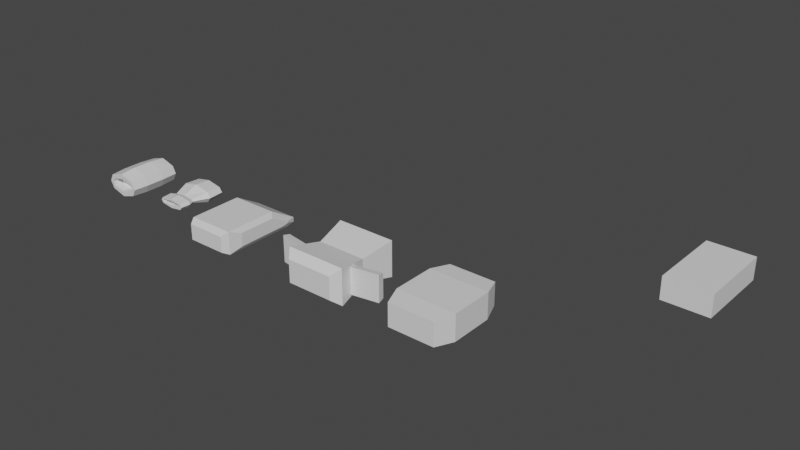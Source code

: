 # Source: moduals.blend  (saved by Blender 2.80.64; exported with 4.5.12 LTS)
import bpy
from mathutils import Matrix  # noqa: F401  (used for matrix-valued properties, if any)

bpy.ops.wm.read_factory_settings(use_empty=True)
scene = bpy.context.scene
scene.name = 'Scene'

# ---- collections
col_collection = bpy.data.collections.new('Collection'); scene.collection.children.link(col_collection)

# ---- materials (node trees are filled in below, after node groups)
mat_material = bpy.data.materials.new('Material')
mat_material.alpha_threshold = 0.0
mat_material.use_transparent_shadow = False
mat_material.roughness = 0.5
mat_material.line_color = (0.0, 0.0, 0.0, 1.0)

# ---- material node trees
mat_material.use_nodes = True; mat_material.node_tree.nodes.clear()
_N = mat_material.node_tree.nodes; _L = mat_material.node_tree.links
n0 = _N.new('ShaderNodeOutputMaterial'); n0.name = 'Material Output'; n0.location = (300, 300)
n1 = _N.new('ShaderNodeBsdfPrincipled'); n1.name = 'Principled BSDF'; n1.location = (10, 300)
n1.distribution = 'GGX'
n1.subsurface_method = 'BURLEY'
n1.inputs[3].default_value = 1.45
n1.inputs[27].default_value = (0.0, 0.0, 0.0, 1.0)
n1.inputs[28].default_value = 1.0
_L.new(n1.outputs[0], n0.inputs[0])
n0.is_active_output = True

# ---- world
world_world = bpy.data.worlds.new('World'); scene.world = world_world
world_world.use_nodes = True; world_world.node_tree.nodes.clear()
_N = world_world.node_tree.nodes; _L = world_world.node_tree.links
n0 = _N.new('ShaderNodeOutputWorld'); n0.name = 'World Output'; n0.location = (300, 300)
n1 = _N.new('ShaderNodeBackground'); n1.name = 'Background'; n1.location = (10, 300)
n1.inputs[0].default_value = (0.05088, 0.05088, 0.05088, 1.0)
_L.new(n1.outputs[0], n0.inputs[0])
n0.is_active_output = True
world_world.color = (0.05088, 0.05088, 0.05088)
world_world.use_sun_shadow = False
world_world.sun_shadow_jitter_overblur = 0.0

# ---- meshes
me_cube = bpy.data.meshes.new('Cube')
me_cube.from_pydata([(1.0, 1.739, 0.492), (1.0, 1.739, -0.492), (1.0, -1.739, 0.492), (1.0, -1.739, -0.492), (0.0, 1.739, -0.492), (0.0, -1.739, 0.492), (0.0, -1.739, -0.492), (0.0, 1.739, 0.492), (1.291, 0.9281, 0.5586), (1.291, -0.9281, 0.5586), (1.291, -0.9281, -0.5586), (1.291, 0.9281, -0.5586), (0.0, 0.9281, -0.5586), (0.0, -0.9281, -0.5586), (0.0, 0.9281, 0.5586), (0.0, -0.9281, 0.5586)], [], [(13, 10, 3, 6), (10, 9, 2, 3), (4, 7, 0, 1), (3, 2, 5, 6), (9, 15, 5, 2), (0, 7, 14, 8), (8, 14, 15, 9), (1, 0, 8, 11), (11, 8, 9, 10), (4, 1, 11, 12), (12, 11, 10, 13)])
_uv = me_cube.uv_layers.new(name='UVMap')
_uv.uv.foreach_set('vector', [0.5, 0.9167, 0.625, 0.9167, 0.625, 1.0, 0.5, 1.0, 0.125, 0.6667, 0.375, 0.6667, 0.375, 0.75, 0.125, 0.75, 0.625, 0.625, 0.875, 0.625, 0.875, 0.75, 0.625, 0.75, 0.375, 0.25, 0.625, 0.25, 0.625, 0.375, 0.375, 0.375, 0.375, 0.1667, 0.5, 0.1667, 0.5, 0.25, 0.375, 0.25, 0.375, 0.0, 0.5, 0.0, 0.5, 0.08333, 0.375, 0.08333, 0.375, 0.08333, 0.5, 0.08333, 0.5, 0.1667, 0.375, 0.1667, 0.125, 0.5, 0.375, 0.5, 0.375, 0.5833, 0.125, 0.5833, 0.125, 0.5833, 0.375, 0.5833, 0.375, 0.6667, 0.125, 0.6667, 0.5, 0.75, 0.625, 0.75, 0.625, 0.8333, 0.5, 0.8333, 0.5, 0.8333, 0.625, 0.8333, 0.625, 0.9167, 0.5, 0.9167])
me_cube.materials.append(mat_material)
me_cube.use_remesh_preserve_volume = False
me_cube.use_remesh_preserve_attributes = False
me_cube.use_mirror_vertex_groups = False
me_cube.update()
me_cube_001 = bpy.data.meshes.new('Cube.001')
me_cube_001.from_pydata([(1.0, 1.739, 0.492), (1.0, 1.739, -0.492), (1.0, -1.739, 0.492), (1.0, -1.739, -0.492), (0.0, 1.739, -0.492), (0.0, -1.739, 0.492), (0.0, -1.739, -0.492), (0.0, 1.739, 0.492), (1.293, 1.378, 0.7799), (1.059, -7.159e-08, 0.498), (1.293, -1.378, 0.7799), (1.293, -1.378, -0.7799), (1.059, 4.907e-08, -0.498), (1.293, 1.378, -0.7799), (0.0, 1.378, -0.7799), (0.0, -7.159e-08, -0.498), (0.0, -1.378, -0.7799), (0.0, 1.378, 0.7799), (0.0, -7.159e-08, 0.498), (0.0, -1.378, 0.7799), (1.151, -0.5452, 0.5207), (1.2, -0.8328, 0.5795), (1.2, -0.8328, -0.5795), (1.151, -0.5452, -0.5207), (0.0, -0.4593, -0.5919), (0.0, -0.9186, -0.6859), (0.0, -0.4593, 0.5919), (0.0, -0.9186, 0.6859), (1.137, -0.4593, 0.5919), (1.215, -0.9186, 0.6859), (1.215, -0.9186, -0.6859), (1.137, -0.4593, -0.5919), (2.335, -0.3445, 0.5207), (2.384, -0.6321, 0.5795), (2.384, -0.6321, -0.5795), (2.335, -0.3445, -0.5207)], [], [(16, 11, 3, 6), (11, 10, 2, 3), (4, 7, 0, 1), (3, 2, 5, 6), (10, 19, 5, 2), (0, 7, 17, 8), (8, 17, 18, 9), (29, 27, 19, 10), (1, 0, 8, 13), (13, 8, 9, 12), (30, 29, 10, 11), (4, 1, 13, 14), (14, 13, 12, 15), (25, 30, 11, 16), (15, 12, 31, 24), (24, 31, 30, 25), (12, 9, 28, 31), (23, 20, 32, 35), (9, 18, 26, 28), (28, 26, 27, 29), (21, 20, 28, 29), (23, 22, 30, 31), (20, 23, 31, 28), (22, 21, 29, 30), (35, 32, 33, 34), (20, 21, 33, 32), (21, 22, 34, 33), (22, 23, 35, 34)])
_uv = me_cube_001.uv_layers.new(name='UVMap')
_uv.uv.foreach_set('vector', [0.5, 0.9375, 0.625, 0.9375, 0.625, 1.0, 0.5, 1.0, 0.125, 0.6875, 0.375, 0.6875, 0.375, 0.75, 0.125, 0.75, 0.625, 0.625, 0.875, 0.625, 0.875, 0.75, 0.625, 0.75, 0.375, 0.25, 0.625, 0.25, 0.625, 0.375, 0.375, 0.375, 0.375, 0.1875, 0.5, 0.1875, 0.5, 0.25, 0.375, 0.25, 0.375, 0.0, 0.5, 0.0, 0.5, 0.0625, 0.375, 0.0625, 0.375, 0.0625, 0.5, 0.0625, 0.5, 0.125, 0.375, 0.125, 0.375, 0.1667, 0.5, 0.1667, 0.5, 0.1875, 0.375, 0.1875, 0.125, 0.5, 0.375, 0.5, 0.375, 0.5625, 0.125, 0.5625, 0.125, 0.5625, 0.375, 0.5625, 0.375, 0.625, 0.125, 0.625, 0.125, 0.6667, 0.375, 0.6667, 0.375, 0.6875, 0.125, 0.6875, 0.5, 0.75, 0.625, 0.75, 0.625, 0.8125, 0.5, 0.8125, 0.5, 0.8125, 0.625, 0.8125, 0.625, 0.875, 0.5, 0.875, 0.5, 0.9167, 0.625, 0.9167, 0.625, 0.9375, 0.5, 0.9375, 0.5, 0.875, 0.625, 0.875, 0.625, 0.8958, 0.5, 0.8958, 0.5, 0.8958, 0.625, 0.8958, 0.625, 0.9167, 0.5, 0.9167, 0.125, 0.625, 0.375, 0.625, 0.375, 0.6458, 0.125, 0.6458, 0.1428, 0.6497, 0.3572, 0.6497, 0.3572, 0.6497, 0.1428, 0.6497, 0.375, 0.125, 0.5, 0.125, 0.5, 0.1458, 0.375, 0.1458, 0.375, 0.1458, 0.5, 0.1458, 0.5, 0.1667, 0.375, 0.1667, 0.3582, 0.6628, 0.3572, 0.6497, 0.375, 0.6458, 0.375, 0.6667, 0.1428, 0.6497, 0.1418, 0.6628, 0.125, 0.6667, 0.125, 0.6458, 0.3572, 0.6497, 0.1428, 0.6497, 0.125, 0.6458, 0.375, 0.6458, 0.1418, 0.6628, 0.3582, 0.6628, 0.375, 0.6667, 0.125, 0.6667, 0.1428, 0.6497, 0.3572, 0.6497, 0.3582, 0.6628, 0.1418, 0.6628, 0.3572, 0.6497, 0.3582, 0.6628, 0.3582, 0.6628, 0.3572, 0.6497, 0.3582, 0.6628, 0.1418, 0.6628, 0.1418, 0.6628, 0.3582, 0.6628, 0.1418, 0.6628, 0.1428, 0.6497, 0.1428, 0.6497, 0.1418, 0.6628])
me_cube_001.materials.append(mat_material)
me_cube_001.use_remesh_preserve_volume = False
me_cube_001.use_remesh_preserve_attributes = False
me_cube_001.use_mirror_vertex_groups = False
me_cube_001.update()
me_cube_002 = bpy.data.meshes.new('Cube.002')
me_cube_002.from_pydata([(1.0, 1.739, 0.492), (1.0, 1.739, -0.492), (1.0, -1.739, 0.492), (1.0, -1.739, -0.492), (0.0, 1.739, -0.492), (0.0, -1.739, 0.492), (0.0, -1.739, -0.492), (0.0, 1.739, 0.492)], [], [(4, 1, 3, 6), (1, 0, 2, 3), (4, 7, 0, 1), (3, 2, 5, 6), (0, 7, 5, 2)])
_uv = me_cube_002.uv_layers.new(name='UVMap')
_uv.uv.foreach_set('vector', [0.5, 0.75, 0.625, 0.75, 0.625, 1.0, 0.5, 1.0, 0.125, 0.5, 0.375, 0.5, 0.375, 0.75, 0.125, 0.75, 0.625, 0.625, 0.875, 0.625, 0.875, 0.75, 0.625, 0.75, 0.375, 0.25, 0.625, 0.25, 0.625, 0.375, 0.375, 0.375, 0.375, 0.0, 0.5, 0.0, 0.5, 0.25, 0.375, 0.25])
me_cube_002.materials.append(mat_material)
me_cube_002.use_remesh_preserve_volume = False
me_cube_002.use_remesh_preserve_attributes = False
me_cube_002.use_mirror_vertex_groups = False
me_cube_002.update()
me_cube_003 = bpy.data.meshes.new('Cube.003')
me_cube_003.from_pydata([(1.114, 1.309, -0.1895), (1.114, 1.309, -0.2654), (1.114, -1.181, 0.259), (1.114, -1.181, -0.3121), (0.0, 1.739, -0.4107), (0.0, -1.739, 0.492), (0.0, -1.739, -0.492), (0.0, 1.739, -0.2083), (1.114, 0.4681, 0.259), (1.114, 0.1858, 0.259), (1.114, 0.1858, -0.3121), (1.114, 1.043, -0.3121), (0.0, 1.323, -0.492), (0.0, 0.1638, -0.492), (0.0, 0.561, 0.492), (0.0, 0.1638, 0.492), (1.114, 1.309, -0.2622), (1.114, -1.181, -0.02656), (0.0, 1.739, -0.3535), (1.114, 0.542, -0.02656), (1.114, 0.1858, -0.02656), (1.0, 1.739, -0.3535), (1.0, 1.739, -0.4107), (0.8504, -2.018, 0.0), (0.8504, -2.018, -0.3424), (1.0, 0.1638, 0.492), (0.8504, -2.018, 0.3424), (1.0, 1.323, -0.492), (1.0, 1.739, -0.2083), (1.0, 0.561, 0.492), (1.0, 0.1638, -0.492), (1.0, -1.739, 0.0), (1.0, -1.739, -0.492), (1.0, -1.739, 0.492), (0.0, -2.018, -0.3424), (0.0, -2.018, 0.0), (0.0, -2.018, 0.3424)], [], [(13, 30, 32, 6), (20, 9, 2, 17), (18, 7, 28, 21), (23, 26, 36, 35), (25, 15, 5, 33), (28, 7, 14, 29), (29, 14, 15, 25), (16, 0, 8, 19), (19, 8, 9, 20), (4, 22, 27, 12), (12, 27, 30, 13), (11, 19, 20, 10), (1, 16, 19, 11), (24, 23, 35, 34), (4, 18, 21, 22), (10, 20, 17, 3), (16, 1, 22, 21), (3, 17, 31, 32), (2, 9, 25, 33), (1, 11, 27, 22), (8, 0, 28, 29), (9, 8, 29, 25), (10, 3, 32, 30), (11, 10, 30, 27), (0, 16, 21, 28), (17, 2, 33, 31), (23, 24, 32, 31), (24, 34, 6, 32), (36, 26, 33, 5), (26, 23, 31, 33)])
_uv = me_cube_003.uv_layers.new(name='UVMap')
_uv.uv.foreach_set('vector', [0.5, 0.8632, 0.625, 0.8632, 0.625, 1.0, 0.5, 1.0, 0.25, 0.6132, 0.3588, 0.6132, 0.3588, 0.7454, 0.25, 0.7454, 0.75, 0.625, 0.875, 0.625, 0.875, 0.75, 0.75, 0.75, 0.5, 0.2687, 0.587, 0.2687, 0.587, 0.3563, 0.5, 0.3563, 0.375, 0.1132, 0.5, 0.1132, 0.5, 0.25, 0.375, 0.25, 0.375, 0.0, 0.5, 0.0, 0.5, 0.02989, 0.375, 0.02989, 0.375, 0.02989, 0.5, 0.02989, 0.5, 0.1132, 0.375, 0.1132, 0.2347, 0.5018, 0.3205, 0.5017, 0.3588, 0.5354, 0.25, 0.5299, 0.25, 0.5299, 0.3588, 0.5354, 0.3588, 0.6132, 0.25, 0.6132, 0.5, 0.75, 0.625, 0.75, 0.625, 0.7799, 0.5, 0.7799, 0.5, 0.7799, 0.625, 0.7799, 0.625, 0.8632, 0.5, 0.8632, 0.1412, 0.5233, 0.25, 0.5299, 0.25, 0.6132, 0.1412, 0.6132, 0.2168, 0.5026, 0.2347, 0.5018, 0.25, 0.5299, 0.1412, 0.5233, 0.413, 0.2687, 0.5, 0.2687, 0.5, 0.3563, 0.413, 0.3563, 0.625, 0.625, 0.75, 0.625, 0.75, 0.75, 0.625, 0.75, 0.1412, 0.6132, 0.25, 0.6132, 0.25, 0.7454, 0.1412, 0.7454, 0.2347, 0.5018, 0.2168, 0.5026, 0.125, 0.5, 0.25, 0.5, 0.1412, 0.7454, 0.25, 0.7454, 0.25, 0.75, 0.125, 0.75, 0.3588, 0.7454, 0.3588, 0.6132, 0.375, 0.6132, 0.375, 0.75, 0.2168, 0.5026, 0.1412, 0.5233, 0.125, 0.5299, 0.125, 0.5, 0.3588, 0.5354, 0.3205, 0.5017, 0.375, 0.5, 0.375, 0.5299, 0.3588, 0.6132, 0.3588, 0.5354, 0.375, 0.5299, 0.375, 0.6132, 0.1412, 0.6132, 0.1412, 0.7454, 0.125, 0.75, 0.125, 0.6132, 0.1412, 0.5233, 0.1412, 0.6132, 0.125, 0.6132, 0.125, 0.5299, 0.3205, 0.5017, 0.2347, 0.5018, 0.25, 0.5, 0.375, 0.5, 0.25, 0.7454, 0.3588, 0.7454, 0.375, 0.75, 0.25, 0.75, 0.5, 0.2687, 0.413, 0.2687, 0.375, 0.25, 0.5, 0.25, 0.413, 0.2687, 0.413, 0.3563, 0.375, 0.375, 0.375, 0.25, 0.587, 0.3563, 0.587, 0.2687, 0.625, 0.25, 0.625, 0.375, 0.587, 0.2687, 0.5, 0.2687, 0.5, 0.25, 0.625, 0.25])
me_cube_003.materials.append(mat_material)
me_cube_003.use_remesh_preserve_volume = False
me_cube_003.use_remesh_preserve_attributes = False
me_cube_003.use_mirror_vertex_groups = False
me_cube_003.update()
me_cube_004 = bpy.data.meshes.new('Cube.004')
me_cube_004.from_pydata([(0.8274, 1.739, 0.1885), (0.8274, 1.739, -0.1885), (0.7152, -1.474, 0.1098), (0.7152, -1.474, -0.1098), (0.0, 1.739, -0.515), (0.0, -1.474, 0.3172), (0.0, -1.474, -0.3172), (0.0, 1.739, 0.515), (0.9662, 1.739, 1.062e-09), (0.796, -1.474, 1.948e-09), (0.0, 1.048, 1.062e-09), (0.9739, -1.474, 1.948e-09), (0.8299, -1.474, -0.1956), (0.8299, -1.474, 0.1956), (0.0, -1.474, -0.1771), (0.0, -1.474, 0.1771), (0.0, -1.084, 1.948e-09), (0.0, -1.084, -0.1771), (0.0, -1.084, 0.1771), (0.796, -1.084, 1.948e-09), (0.7152, -1.084, -0.1098), (0.7152, -1.084, 0.1098), (1.234, 1.739, 1.062e-09), (1.0, 1.739, -0.3176), (1.0, 1.739, 0.3176), (0.0, 1.739, 0.3041), (1.046, 0.6547, 0.3588), (0.0, 1.739, -0.3041), (0.0, 1.048, -0.3041), (0.0, 1.048, 0.3041), (0.9662, 1.048, 1.062e-09), (0.8274, 1.048, -0.1885), (0.8274, 1.048, 0.1885), (0.8581, -0.8064, 0.221), (0.8581, -0.8064, -0.221), (1.046, 0.6547, -0.3588), (0.0, 0.6547, -0.5818), (0.0, -0.8064, -0.3584), (0.0, 0.6547, 0.5818), (0.0, -0.8064, 0.3584), (1.31, 0.6547, 1.062e-09), (1.021, -0.8064, 1.948e-09), (0.7424, -0.4031, 0.1074), (0.7424, -0.4031, -0.1074), (0.0, -0.4031, -0.1741), (0.0, -0.4031, 0.1741), (0.8214, -0.4031, 1.948e-09)], [], [(37, 34, 12, 6), (41, 33, 13, 11), (0, 8, 30, 32), (14, 3, 20, 17), (33, 39, 5, 13), (9, 2, 21, 19), (25, 0, 32, 29), (34, 41, 11, 12), (9, 3, 12, 11), (3, 14, 6, 12), (15, 2, 13, 5), (2, 9, 11, 13), (19, 21, 18, 16), (20, 19, 16, 17), (2, 15, 18, 21), (3, 9, 19, 20), (1, 8, 22, 23), (0, 25, 7, 24), (27, 1, 23, 4), (28, 10, 30, 31), (8, 0, 24, 22), (10, 29, 32, 30), (1, 27, 28, 31), (8, 1, 31, 30), (23, 22, 40, 35), (43, 46, 41, 34), (24, 7, 38, 26), (42, 45, 39, 33), (22, 24, 26, 40), (46, 42, 33, 41), (4, 23, 35, 36), (44, 43, 34, 37), (36, 35, 43, 44), (40, 26, 42, 46), (26, 38, 45, 42), (35, 40, 46, 43)])
_uv = me_cube_004.uv_layers.new(name='UVMap')
_uv.uv.foreach_set('vector', [0.5, 0.9167, 0.625, 0.9167, 0.625, 1.0, 0.5, 1.0, 0.25, 0.6667, 0.375, 0.6667, 0.375, 0.75, 0.25, 0.75, 0.8168, 0.7192, 0.75, 0.7229, 0.75, 0.7229, 0.8168, 0.7192, 0.4222, 0.3446, 0.4373, 0.283, 0.4373, 0.283, 0.4222, 0.3446, 0.375, 0.1667, 0.5, 0.1667, 0.5, 0.25, 0.375, 0.25, 0.5, 0.2793, 0.5627, 0.283, 0.5627, 0.283, 0.5, 0.2793, 0.8315, 0.6533, 0.8168, 0.7192, 0.8168, 0.7192, 0.8315, 0.6533, 0.125, 0.6667, 0.25, 0.6667, 0.25, 0.75, 0.125, 0.75, 0.5, 0.2793, 0.4373, 0.283, 0.375, 0.25, 0.5, 0.25, 0.4373, 0.283, 0.4222, 0.3446, 0.375, 0.375, 0.375, 0.25, 0.5778, 0.3446, 0.5627, 0.283, 0.625, 0.25, 0.625, 0.375, 0.5627, 0.283, 0.5, 0.2793, 0.5, 0.25, 0.625, 0.25, 0.5, 0.2793, 0.5627, 0.283, 0.5778, 0.3446, 0.5, 0.3486, 0.4373, 0.283, 0.5, 0.2793, 0.5, 0.3486, 0.4222, 0.3446, 0.5627, 0.283, 0.5778, 0.3446, 0.5778, 0.3446, 0.5627, 0.283, 0.4373, 0.283, 0.5, 0.2793, 0.5, 0.2793, 0.4373, 0.283, 0.6832, 0.7192, 0.75, 0.7229, 0.75, 0.75, 0.625, 0.75, 0.8168, 0.7192, 0.8315, 0.6533, 0.875, 0.625, 0.875, 0.75, 0.6685, 0.6533, 0.6832, 0.7192, 0.625, 0.75, 0.625, 0.625, 0.6685, 0.6533, 0.75, 0.6495, 0.75, 0.7229, 0.6832, 0.7192, 0.75, 0.7229, 0.8168, 0.7192, 0.875, 0.75, 0.75, 0.75, 0.75, 0.6495, 0.8315, 0.6533, 0.8168, 0.7192, 0.75, 0.7229, 0.6832, 0.7192, 0.6685, 0.6533, 0.6685, 0.6533, 0.6832, 0.7192, 0.75, 0.7229, 0.6832, 0.7192, 0.6832, 0.7192, 0.75, 0.7229, 0.125, 0.5, 0.25, 0.5, 0.25, 0.5833, 0.125, 0.5833, 0.125, 0.625, 0.25, 0.625, 0.25, 0.6667, 0.125, 0.6667, 0.375, 0.0, 0.5, 0.0, 0.5, 0.08333, 0.375, 0.08333, 0.375, 0.125, 0.5, 0.125, 0.5, 0.1667, 0.375, 0.1667, 0.25, 0.5, 0.375, 0.5, 0.375, 0.5833, 0.25, 0.5833, 0.25, 0.625, 0.375, 0.625, 0.375, 0.6667, 0.25, 0.6667, 0.5, 0.75, 0.625, 0.75, 0.625, 0.8333, 0.5, 0.8333, 0.5, 0.875, 0.625, 0.875, 0.625, 0.9167, 0.5, 0.9167, 0.5, 0.8333, 0.625, 0.8333, 0.625, 0.875, 0.5, 0.875, 0.25, 0.5833, 0.375, 0.5833, 0.375, 0.625, 0.25, 0.625, 0.375, 0.08333, 0.5, 0.08333, 0.5, 0.125, 0.375, 0.125, 0.125, 0.5833, 0.25, 0.5833, 0.25, 0.625, 0.125, 0.625])
me_cube_004.materials.append(mat_material)
me_cube_004.use_remesh_preserve_volume = False
me_cube_004.use_remesh_preserve_attributes = False
me_cube_004.use_mirror_vertex_groups = False
me_cube_004.update()
me_cube_005 = bpy.data.meshes.new('Cube.005')
me_cube_005.from_pydata([(0.8274, 1.739, 0.292), (0.8274, 1.739, -0.292), (0.8138, -1.739, 0.2762), (0.8138, -1.739, -0.2762), (0.0, 1.739, -0.7977), (0.0, -1.739, 0.7977), (0.0, -1.739, -0.7977), (0.0, 1.739, 0.7977), (0.9662, 1.739, 0.0), (0.9451, -1.739, 0.0), (0.0, 1.048, 0.0), (1.234, -1.739, 0.0), (1.0, -1.739, -0.492), (1.0, -1.739, 0.492), (0.0, -1.739, -0.4452), (0.0, -1.739, 0.4452), (0.0, -1.105, 0.0), (0.0, -1.105, -0.4452), (0.0, -1.105, 0.4452), (0.9451, -1.105, 0.0), (0.8138, -1.105, -0.2762), (0.8138, -1.105, 0.2762), (1.234, 1.739, 0.0), (1.0, 1.739, -0.492), (1.0, 1.739, 0.492), (0.0, 1.739, 0.4711), (1.046, 0.6547, 0.5558), (0.0, 1.739, -0.4711), (0.0, 1.048, -0.4711), (0.0, 1.048, 0.4711), (0.9662, 1.048, 0.0), (0.8274, 1.048, -0.292), (0.8274, 1.048, 0.292), (1.046, -0.6547, 0.5558), (1.046, -0.6547, -0.5558), (1.046, 0.6547, -0.5558), (0.0, 0.6547, -0.9012), (0.0, -0.6547, -0.9012), (0.0, 0.6547, 0.9012), (0.0, -0.6547, 0.9012), (1.31, 0.6547, 0.0), (1.31, -0.6547, 0.0)], [], [(37, 34, 12, 6), (41, 33, 13, 11), (0, 8, 30, 32), (14, 3, 20, 17), (33, 39, 5, 13), (9, 2, 21, 19), (25, 0, 32, 29), (34, 41, 11, 12), (9, 3, 12, 11), (3, 14, 6, 12), (15, 2, 13, 5), (2, 9, 11, 13), (19, 21, 18, 16), (20, 19, 16, 17), (2, 15, 18, 21), (3, 9, 19, 20), (1, 8, 22, 23), (0, 25, 7, 24), (27, 1, 23, 4), (28, 10, 30, 31), (8, 0, 24, 22), (10, 29, 32, 30), (1, 27, 28, 31), (8, 1, 31, 30), (23, 22, 40, 35), (35, 40, 41, 34), (24, 7, 38, 26), (26, 38, 39, 33), (22, 24, 26, 40), (40, 26, 33, 41), (4, 23, 35, 36), (36, 35, 34, 37)])
_uv = me_cube_005.uv_layers.new(name='UVMap')
_uv.uv.foreach_set('vector', [0.5, 0.9167, 0.625, 0.9167, 0.625, 1.0, 0.5, 1.0, 0.25, 0.6667, 0.375, 0.6667, 0.375, 0.75, 0.25, 0.75, 0.8168, 0.7192, 0.75, 0.7229, 0.75, 0.7229, 0.8168, 0.7192, 0.4222, 0.3446, 0.4373, 0.283, 0.4373, 0.283, 0.4222, 0.3446, 0.375, 0.1667, 0.5, 0.1667, 0.5, 0.25, 0.375, 0.25, 0.5, 0.2793, 0.5627, 0.283, 0.5627, 0.283, 0.5, 0.2793, 0.8315, 0.6533, 0.8168, 0.7192, 0.8168, 0.7192, 0.8315, 0.6533, 0.125, 0.6667, 0.25, 0.6667, 0.25, 0.75, 0.125, 0.75, 0.5, 0.2793, 0.4373, 0.283, 0.375, 0.25, 0.5, 0.25, 0.4373, 0.283, 0.4222, 0.3446, 0.375, 0.375, 0.375, 0.25, 0.5778, 0.3446, 0.5627, 0.283, 0.625, 0.25, 0.625, 0.375, 0.5627, 0.283, 0.5, 0.2793, 0.5, 0.25, 0.625, 0.25, 0.5, 0.2793, 0.5627, 0.283, 0.5778, 0.3446, 0.5, 0.3486, 0.4373, 0.283, 0.5, 0.2793, 0.5, 0.3486, 0.4222, 0.3446, 0.5627, 0.283, 0.5778, 0.3446, 0.5778, 0.3446, 0.5627, 0.283, 0.4373, 0.283, 0.5, 0.2793, 0.5, 0.2793, 0.4373, 0.283, 0.6832, 0.7192, 0.75, 0.7229, 0.75, 0.75, 0.625, 0.75, 0.8168, 0.7192, 0.8315, 0.6533, 0.875, 0.625, 0.875, 0.75, 0.6685, 0.6533, 0.6832, 0.7192, 0.625, 0.75, 0.625, 0.625, 0.6685, 0.6533, 0.75, 0.6495, 0.75, 0.7229, 0.6832, 0.7192, 0.75, 0.7229, 0.8168, 0.7192, 0.875, 0.75, 0.75, 0.75, 0.75, 0.6495, 0.8315, 0.6533, 0.8168, 0.7192, 0.75, 0.7229, 0.6832, 0.7192, 0.6685, 0.6533, 0.6685, 0.6533, 0.6832, 0.7192, 0.75, 0.7229, 0.6832, 0.7192, 0.6832, 0.7192, 0.75, 0.7229, 0.125, 0.5, 0.25, 0.5, 0.25, 0.5833, 0.125, 0.5833, 0.125, 0.5833, 0.25, 0.5833, 0.25, 0.6667, 0.125, 0.6667, 0.375, 0.0, 0.5, 0.0, 0.5, 0.08333, 0.375, 0.08333, 0.375, 0.08333, 0.5, 0.08333, 0.5, 0.1667, 0.375, 0.1667, 0.25, 0.5, 0.375, 0.5, 0.375, 0.5833, 0.25, 0.5833, 0.25, 0.5833, 0.375, 0.5833, 0.375, 0.6667, 0.25, 0.6667, 0.5, 0.75, 0.625, 0.75, 0.625, 0.8333, 0.5, 0.8333, 0.5, 0.8333, 0.625, 0.8333, 0.625, 0.9167, 0.5, 0.9167])
me_cube_005.materials.append(mat_material)
me_cube_005.use_remesh_preserve_volume = False
me_cube_005.use_remesh_preserve_attributes = False
me_cube_005.use_mirror_vertex_groups = False
me_cube_005.update()

# ---- objects
ob_cube = bpy.data.objects.new('Cube', me_cube)
ob_cube_001 = bpy.data.objects.new('Cube.001', me_cube_001)
ob_cube_002 = bpy.data.objects.new('Cube.002', me_cube_002)
ob_cube_003 = bpy.data.objects.new('Cube.003', me_cube_003)
ob_cube_004 = bpy.data.objects.new('Cube.004', me_cube_004)
ob_cube_005 = bpy.data.objects.new('Cube.005', me_cube_005)

# ---- transforms, parenting, visibility, modifiers, constraints
ob_cube.location = (-6.3, 0.0, 0.0)
ob_cube.lock_rotations_4d = False
ob_cube.empty_display_type = 'ARROWS'
ob_cube.lineart.crease_threshold = 0.0
_m = ob_cube.modifiers.new('Mirror', 'MIRROR')
_m.use_clip = True
ob_cube_001.location = (-11.04, 0.0, 0.0)
ob_cube_001.lock_rotations_4d = False
ob_cube_001.empty_display_type = 'ARROWS'
ob_cube_001.lineart.crease_threshold = 0.0
_m = ob_cube_001.modifiers.new('Mirror', 'MIRROR')
_m.use_clip = True
ob_cube_002.location = (0.0, 7.631, 0.0)
ob_cube_002.lock_rotations_4d = False
ob_cube_002.empty_display_type = 'ARROWS'
ob_cube_002.lineart.crease_threshold = 0.0
_m = ob_cube_002.modifiers.new('Mirror', 'MIRROR')
_m.use_clip = True
ob_cube_003.location = (-16.33, 0.04823, 0.0)
ob_cube_003.lock_rotations_4d = False
ob_cube_003.empty_display_type = 'ARROWS'
ob_cube_003.lineart.crease_threshold = 0.0
_m = ob_cube_003.modifiers.new('Mirror', 'MIRROR')
_m.use_clip = True
ob_cube_004.location = (-19.76, 0.1101, 0.0)
ob_cube_004.scale = (0.6412, 0.6412, 0.6412)
ob_cube_004.lock_rotations_4d = False
ob_cube_004.empty_display_type = 'ARROWS'
ob_cube_004.lineart.crease_threshold = 0.0
_m = ob_cube_004.modifiers.new('Mirror', 'MIRROR')
_m.use_clip = True
ob_cube_005.location = (-22.74, 0.1101, 0.0)
ob_cube_005.scale = (0.6412, 0.6412, 0.6412)
ob_cube_005.lock_rotations_4d = False
ob_cube_005.empty_display_type = 'ARROWS'
ob_cube_005.lineart.crease_threshold = 0.0
_m = ob_cube_005.modifiers.new('Mirror', 'MIRROR')
_m.use_clip = True

# ---- collection membership
col_collection.objects.link(ob_cube)
col_collection.objects.link(ob_cube_001)
col_collection.objects.link(ob_cube_002)
col_collection.objects.link(ob_cube_003)
col_collection.objects.link(ob_cube_004)
col_collection.objects.link(ob_cube_005)

# ---- scene / render settings (as saved in the file)
scene.frame_start = 1; scene.frame_end = 250; scene.frame_set(1)
scene.render.engine = 'BLENDER_EEVEE_NEXT'
scene.cycles.use_denoising = False
scene.cycles.samples = 128
scene.cycles.sampling_pattern = 'TABULATED_SOBOL'
scene.cycles.use_adaptive_sampling = False
scene.cycles.use_light_tree = False
scene.view_settings.view_transform = 'Filmic'
bpy.context.view_layer.update()

# ---- added for rendering (the .blend has no active camera and no usable light): camera, sun
cam_auto = bpy.data.cameras.new('AutoCamera')
cam_auto.lens = 50.0
cam_auto.sensor_width = 36.0
cam_auto.clip_end = 1000.0
ob_auto_camera = bpy.data.objects.new('AutoCamera', cam_auto)
scene.collection.objects.link(ob_auto_camera)
ob_auto_camera.location = (13.7982, -26.408, 20.072)
ob_auto_camera.rotation_euler = (1.09748, -7.21219e-08, 0.694738)
scene.camera = ob_auto_camera
light_auto_sun = bpy.data.lights.new('AutoSun', 'SUN')
light_auto_sun.energy = 3.0
light_auto_sun.angle = 0.0523599
ob_auto_sun = bpy.data.objects.new('AutoSun', light_auto_sun)
scene.collection.objects.link(ob_auto_sun)
ob_auto_sun.rotation_euler = (0.872665, 0.174533, 0.523599)
bpy.context.view_layer.update()
